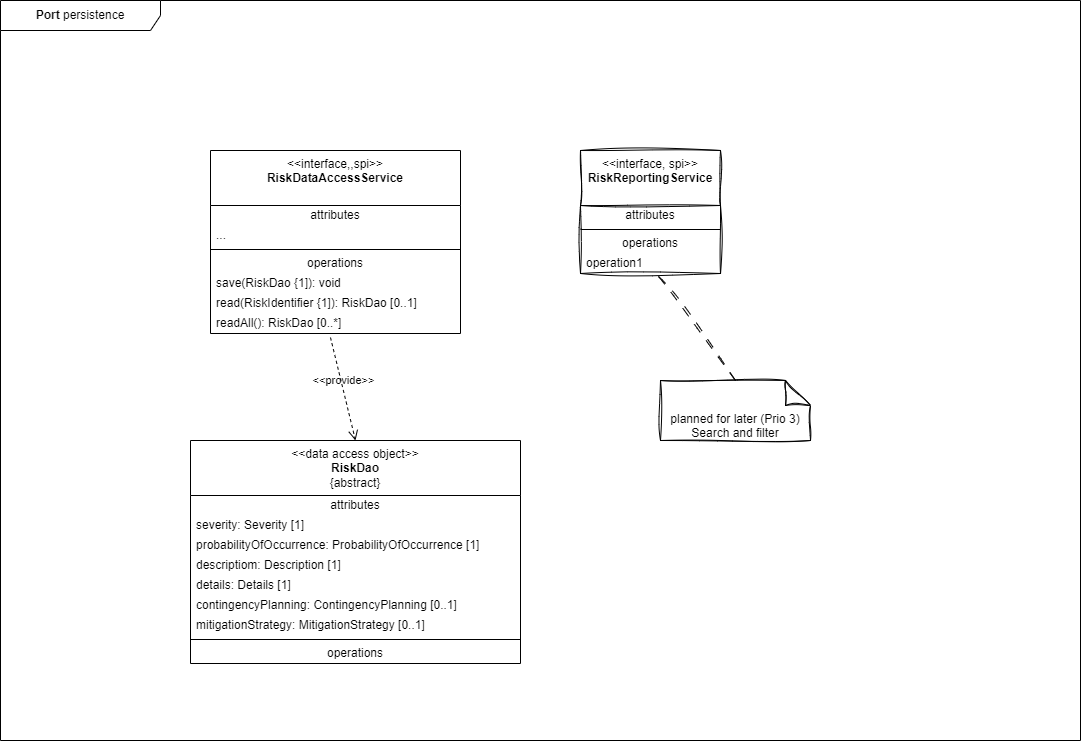

The diagram above was exported from draw.io. Its source (the exported page's mxGraphModel, read from the mxfile embedded in the PNG):
<mxGraphModel dx="811" dy="742" grid="1" gridSize="10" guides="1" tooltips="1" connect="1" arrows="1" fold="1" page="1" pageScale="1" pageWidth="1169" pageHeight="827" math="0" shadow="0">
  <root>
    <mxCell id="0" />
    <mxCell id="1" parent="0" />
    <mxCell id="2" value="&lt;b&gt;Port&lt;/b&gt;&amp;nbsp;persistence" style="shape=umlFrame;whiteSpace=wrap;html=1;pointerEvents=0;recursiveResize=0;container=1;collapsible=0;width=160;" vertex="1" parent="1">
      <mxGeometry x="50" y="40" width="1080" height="740" as="geometry" />
    </mxCell>
    <mxCell id="3" value="&amp;lt;&amp;lt;interface,,spi&amp;gt;&amp;gt;&lt;br&gt;&lt;b&gt;RiskDataAccessService&lt;/b&gt;&lt;br&gt;" style="swimlane;fontStyle=0;align=center;verticalAlign=top;childLayout=stackLayout;horizontal=1;startSize=55;horizontalStack=0;resizeParent=1;resizeParentMax=0;resizeLast=0;collapsible=0;marginBottom=0;html=1;whiteSpace=wrap;" vertex="1" parent="2">
      <mxGeometry x="210" y="150" width="250" height="183" as="geometry" />
    </mxCell>
    <mxCell id="4" value="attributes" style="text;html=1;strokeColor=none;fillColor=none;align=center;verticalAlign=middle;spacingLeft=4;spacingRight=4;overflow=hidden;rotatable=0;points=[[0,0.5],[1,0.5]];portConstraint=eastwest;whiteSpace=wrap;" vertex="1" parent="3">
      <mxGeometry y="55" width="250" height="20" as="geometry" />
    </mxCell>
    <mxCell id="7" value="..." style="text;html=1;strokeColor=none;fillColor=none;align=left;verticalAlign=middle;spacingLeft=4;spacingRight=4;overflow=hidden;rotatable=0;points=[[0,0.5],[1,0.5]];portConstraint=eastwest;whiteSpace=wrap;" vertex="1" parent="3">
      <mxGeometry y="75" width="250" height="20" as="geometry" />
    </mxCell>
    <mxCell id="8" value="" style="line;strokeWidth=1;fillColor=none;align=left;verticalAlign=middle;spacingTop=-1;spacingLeft=3;spacingRight=3;rotatable=0;labelPosition=right;points=[];portConstraint=eastwest;" vertex="1" parent="3">
      <mxGeometry y="95" width="250" height="8" as="geometry" />
    </mxCell>
    <mxCell id="9" value="operations" style="text;html=1;strokeColor=none;fillColor=none;align=center;verticalAlign=middle;spacingLeft=4;spacingRight=4;overflow=hidden;rotatable=0;points=[[0,0.5],[1,0.5]];portConstraint=eastwest;whiteSpace=wrap;" vertex="1" parent="3">
      <mxGeometry y="103" width="250" height="20" as="geometry" />
    </mxCell>
    <mxCell id="10" value="save(RiskDao {1]): void" style="text;html=1;strokeColor=none;fillColor=none;align=left;verticalAlign=middle;spacingLeft=4;spacingRight=4;overflow=hidden;rotatable=0;points=[[0,0.5],[1,0.5]];portConstraint=eastwest;whiteSpace=wrap;" vertex="1" parent="3">
      <mxGeometry y="123" width="250" height="20" as="geometry" />
    </mxCell>
    <mxCell id="33" value="read(RiskIdentifier {1]): RiskDao [0..1]" style="text;html=1;strokeColor=none;fillColor=none;align=left;verticalAlign=middle;spacingLeft=4;spacingRight=4;overflow=hidden;rotatable=0;points=[[0,0.5],[1,0.5]];portConstraint=eastwest;whiteSpace=wrap;" vertex="1" parent="3">
      <mxGeometry y="143" width="250" height="20" as="geometry" />
    </mxCell>
    <mxCell id="32" value="readAll(): RiskDao [0..*]" style="text;html=1;strokeColor=none;fillColor=none;align=left;verticalAlign=middle;spacingLeft=4;spacingRight=4;overflow=hidden;rotatable=0;points=[[0,0.5],[1,0.5]];portConstraint=eastwest;whiteSpace=wrap;" vertex="1" parent="3">
      <mxGeometry y="163" width="250" height="20" as="geometry" />
    </mxCell>
    <mxCell id="11" value="&amp;lt;&amp;lt;interface, spi&amp;gt;&amp;gt;&lt;br&gt;&lt;b&gt;RiskReportingService&lt;/b&gt;&lt;br&gt;" style="swimlane;fontStyle=0;align=center;verticalAlign=top;childLayout=stackLayout;horizontal=1;startSize=55;horizontalStack=0;resizeParent=1;resizeParentMax=0;resizeLast=0;collapsible=0;marginBottom=0;html=1;whiteSpace=wrap;sketch=1;curveFitting=1;jiggle=2;" vertex="1" parent="2">
      <mxGeometry x="580" y="150" width="140" height="123" as="geometry" />
    </mxCell>
    <mxCell id="12" value="attributes" style="text;html=1;strokeColor=none;fillColor=none;align=center;verticalAlign=middle;spacingLeft=4;spacingRight=4;overflow=hidden;rotatable=0;points=[[0,0.5],[1,0.5]];portConstraint=eastwest;whiteSpace=wrap;" vertex="1" parent="11">
      <mxGeometry y="55" width="140" height="20" as="geometry" />
    </mxCell>
    <mxCell id="16" value="" style="line;strokeWidth=1;fillColor=none;align=left;verticalAlign=middle;spacingTop=-1;spacingLeft=3;spacingRight=3;rotatable=0;labelPosition=right;points=[];portConstraint=eastwest;" vertex="1" parent="11">
      <mxGeometry y="75" width="140" height="8" as="geometry" />
    </mxCell>
    <mxCell id="17" value="operations" style="text;html=1;strokeColor=none;fillColor=none;align=center;verticalAlign=middle;spacingLeft=4;spacingRight=4;overflow=hidden;rotatable=0;points=[[0,0.5],[1,0.5]];portConstraint=eastwest;whiteSpace=wrap;" vertex="1" parent="11">
      <mxGeometry y="83" width="140" height="20" as="geometry" />
    </mxCell>
    <mxCell id="18" value="operation1" style="text;html=1;strokeColor=none;fillColor=none;align=left;verticalAlign=middle;spacingLeft=4;spacingRight=4;overflow=hidden;rotatable=0;points=[[0,0.5],[1,0.5]];portConstraint=eastwest;whiteSpace=wrap;" vertex="1" parent="11">
      <mxGeometry y="103" width="140" height="20" as="geometry" />
    </mxCell>
    <mxCell id="19" value="planned for later (Prio 3) Search and filter" style="shape=note2;boundedLbl=1;whiteSpace=wrap;html=1;size=25;verticalAlign=top;align=center;sketch=1;curveFitting=1;jiggle=2;" vertex="1" parent="2">
      <mxGeometry x="660" y="380" width="150" height="60" as="geometry" />
    </mxCell>
    <mxCell id="20" value="" style="endArrow=none;startArrow=none;endFill=0;startFill=0;endSize=8;html=1;verticalAlign=bottom;dashed=1;labelBackgroundColor=none;dashPattern=10 10;rounded=0;exitX=0.557;exitY=1.15;exitDx=0;exitDy=0;exitPerimeter=0;entryX=0.5;entryY=0;entryDx=0;entryDy=0;entryPerimeter=0;sketch=1;curveFitting=1;jiggle=2;" edge="1" parent="2" source="18" target="19">
      <mxGeometry width="160" relative="1" as="geometry">
        <mxPoint x="650" y="320" as="sourcePoint" />
        <mxPoint x="810" y="320" as="targetPoint" />
      </mxGeometry>
    </mxCell>
    <mxCell id="21" value="&amp;lt;&amp;lt;data access object&amp;gt;&amp;gt;&lt;br&gt;&lt;b&gt;RiskDao&lt;/b&gt;&lt;br&gt;{abstract}" style="swimlane;fontStyle=0;align=center;verticalAlign=top;childLayout=stackLayout;horizontal=1;startSize=55;horizontalStack=0;resizeParent=1;resizeParentMax=0;resizeLast=0;collapsible=0;marginBottom=0;html=1;whiteSpace=wrap;" vertex="1" parent="2">
      <mxGeometry x="190" y="440" width="330" height="223" as="geometry" />
    </mxCell>
    <mxCell id="22" value="attributes" style="text;html=1;strokeColor=none;fillColor=none;align=center;verticalAlign=middle;spacingLeft=4;spacingRight=4;overflow=hidden;rotatable=0;points=[[0,0.5],[1,0.5]];portConstraint=eastwest;whiteSpace=wrap;" vertex="1" parent="21">
      <mxGeometry y="55" width="330" height="20" as="geometry" />
    </mxCell>
    <mxCell id="23" value="severity: Severity [1]" style="text;html=1;strokeColor=none;fillColor=none;align=left;verticalAlign=middle;spacingLeft=4;spacingRight=4;overflow=hidden;rotatable=0;points=[[0,0.5],[1,0.5]];portConstraint=eastwest;whiteSpace=wrap;" vertex="1" parent="21">
      <mxGeometry y="75" width="330" height="20" as="geometry" />
    </mxCell>
    <mxCell id="24" value="probabilityOfOccurrence: ProbabilityOfOccurrence [1]" style="text;html=1;strokeColor=none;fillColor=none;align=left;verticalAlign=middle;spacingLeft=4;spacingRight=4;overflow=hidden;rotatable=0;points=[[0,0.5],[1,0.5]];portConstraint=eastwest;whiteSpace=wrap;" vertex="1" parent="21">
      <mxGeometry y="95" width="330" height="20" as="geometry" />
    </mxCell>
    <mxCell id="25" value="descriptiom: Description [1]" style="text;html=1;strokeColor=none;fillColor=none;align=left;verticalAlign=middle;spacingLeft=4;spacingRight=4;overflow=hidden;rotatable=0;points=[[0,0.5],[1,0.5]];portConstraint=eastwest;whiteSpace=wrap;" vertex="1" parent="21">
      <mxGeometry y="115" width="330" height="20" as="geometry" />
    </mxCell>
    <mxCell id="26" value="details: Details [1]" style="text;html=1;strokeColor=none;fillColor=none;align=left;verticalAlign=middle;spacingLeft=4;spacingRight=4;overflow=hidden;rotatable=0;points=[[0,0.5],[1,0.5]];portConstraint=eastwest;whiteSpace=wrap;" vertex="1" parent="21">
      <mxGeometry y="135" width="330" height="20" as="geometry" />
    </mxCell>
    <mxCell id="27" value="contingencyPlanning: ContingencyPlanning [0..1]" style="text;html=1;strokeColor=none;fillColor=none;align=left;verticalAlign=middle;spacingLeft=4;spacingRight=4;overflow=hidden;rotatable=0;points=[[0,0.5],[1,0.5]];portConstraint=eastwest;whiteSpace=wrap;" vertex="1" parent="21">
      <mxGeometry y="155" width="330" height="20" as="geometry" />
    </mxCell>
    <mxCell id="28" value="mitigationStrategy: MitigationStrategy [0..1]" style="text;html=1;strokeColor=none;fillColor=none;align=left;verticalAlign=middle;spacingLeft=4;spacingRight=4;overflow=hidden;rotatable=0;points=[[0,0.5],[1,0.5]];portConstraint=eastwest;whiteSpace=wrap;" vertex="1" parent="21">
      <mxGeometry y="175" width="330" height="20" as="geometry" />
    </mxCell>
    <mxCell id="29" value="" style="line;strokeWidth=1;fillColor=none;align=left;verticalAlign=middle;spacingTop=-1;spacingLeft=3;spacingRight=3;rotatable=0;labelPosition=right;points=[];portConstraint=eastwest;" vertex="1" parent="21">
      <mxGeometry y="195" width="330" height="8" as="geometry" />
    </mxCell>
    <mxCell id="30" value="operations" style="text;html=1;strokeColor=none;fillColor=none;align=center;verticalAlign=middle;spacingLeft=4;spacingRight=4;overflow=hidden;rotatable=0;points=[[0,0.5],[1,0.5]];portConstraint=eastwest;whiteSpace=wrap;" vertex="1" parent="21">
      <mxGeometry y="203" width="330" height="20" as="geometry" />
    </mxCell>
    <mxCell id="34" value="&amp;lt;&amp;lt;provide&amp;gt;&amp;gt;" style="endArrow=open;startArrow=none;endFill=0;startFill=0;endSize=8;html=1;verticalAlign=bottom;dashed=1;labelBackgroundColor=none;rounded=0;exitX=0.48;exitY=1.2;exitDx=0;exitDy=0;exitPerimeter=0;entryX=0.5;entryY=0;entryDx=0;entryDy=0;" edge="1" parent="2" source="32" target="21">
      <mxGeometry width="160" relative="1" as="geometry">
        <mxPoint x="340" y="390" as="sourcePoint" />
        <mxPoint x="500" y="390" as="targetPoint" />
      </mxGeometry>
    </mxCell>
  </root>
</mxGraphModel>